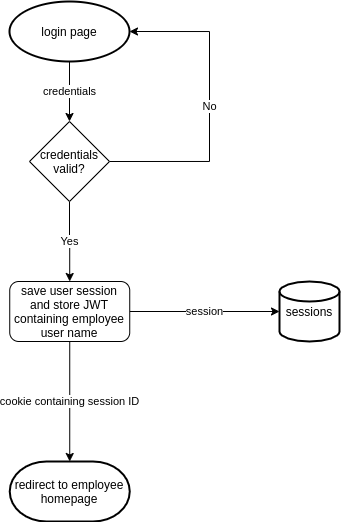

The diagram above was exported from draw.io. Its source (the exported page's mxGraphModel, read from the mxfile embedded in the PNG):
<mxGraphModel dx="538" dy="567" grid="1" gridSize="10" guides="1" tooltips="1" connect="1" arrows="1" fold="1" page="1" pageScale="1" pageWidth="850" pageHeight="1100" math="0" shadow="0">
  <root>
    <mxCell id="0" />
    <mxCell id="1" parent="0" />
    <mxCell id="d4X7lXDc5NMA_fjyNE0d-3" value="credentials" style="edgeStyle=orthogonalEdgeStyle;rounded=0;orthogonalLoop=1;jettySize=auto;html=1;exitX=0.5;exitY=1;exitDx=0;exitDy=0;entryX=0.5;entryY=0;entryDx=0;entryDy=0;" parent="1" source="d4X7lXDc5NMA_fjyNE0d-1" target="d4X7lXDc5NMA_fjyNE0d-2" edge="1">
      <mxGeometry relative="1" as="geometry" />
    </mxCell>
    <mxCell id="d4X7lXDc5NMA_fjyNE0d-1" value="login page" style="strokeWidth=2;html=1;shape=mxgraph.flowchart.start_1;whiteSpace=wrap;fontFamily=Helvetica;fontSize=12;fontColor=#000000;align=center;strokeColor=#000000;fillColor=#ffffff;" parent="1" vertex="1">
      <mxGeometry x="320" y="100" width="120" height="60" as="geometry" />
    </mxCell>
    <mxCell id="d4X7lXDc5NMA_fjyNE0d-6" value="Yes" style="edgeStyle=orthogonalEdgeStyle;rounded=0;orthogonalLoop=1;jettySize=auto;html=1;exitX=0.5;exitY=1;exitDx=0;exitDy=0;" parent="1" source="d4X7lXDc5NMA_fjyNE0d-2" target="d4X7lXDc5NMA_fjyNE0d-7" edge="1">
      <mxGeometry relative="1" as="geometry">
        <mxPoint x="380.2413793103449" y="410" as="targetPoint" />
      </mxGeometry>
    </mxCell>
    <mxCell id="zXHBxXSVzSPskFPhL9MX-4" value="No" style="edgeStyle=orthogonalEdgeStyle;rounded=0;orthogonalLoop=1;jettySize=auto;html=1;entryX=1;entryY=0.5;entryDx=0;entryDy=0;entryPerimeter=0;exitX=1;exitY=0.5;exitDx=0;exitDy=0;" edge="1" parent="1" source="d4X7lXDc5NMA_fjyNE0d-2" target="d4X7lXDc5NMA_fjyNE0d-1">
      <mxGeometry relative="1" as="geometry">
        <Array as="points">
          <mxPoint x="520" y="260" />
          <mxPoint x="520" y="130" />
        </Array>
      </mxGeometry>
    </mxCell>
    <mxCell id="d4X7lXDc5NMA_fjyNE0d-2" value="credentials valid?" style="rhombus;whiteSpace=wrap;html=1;" parent="1" vertex="1">
      <mxGeometry x="340" y="220" width="80" height="80" as="geometry" />
    </mxCell>
    <mxCell id="zXHBxXSVzSPskFPhL9MX-2" value="session" style="edgeStyle=orthogonalEdgeStyle;rounded=0;orthogonalLoop=1;jettySize=auto;html=1;entryX=0;entryY=0.5;entryDx=0;entryDy=0;entryPerimeter=0;" edge="1" parent="1" source="d4X7lXDc5NMA_fjyNE0d-7" target="zXHBxXSVzSPskFPhL9MX-1">
      <mxGeometry relative="1" as="geometry" />
    </mxCell>
    <mxCell id="zXHBxXSVzSPskFPhL9MX-3" value="cookie containing session ID" style="edgeStyle=orthogonalEdgeStyle;rounded=0;orthogonalLoop=1;jettySize=auto;html=1;" edge="1" parent="1" source="d4X7lXDc5NMA_fjyNE0d-7" target="d4X7lXDc5NMA_fjyNE0d-11">
      <mxGeometry relative="1" as="geometry" />
    </mxCell>
    <mxCell id="d4X7lXDc5NMA_fjyNE0d-7" value="save user session and store JWT containing employee user name" style="rounded=1;whiteSpace=wrap;html=1;" parent="1" vertex="1">
      <mxGeometry x="320.2413793103449" y="380" width="120" height="60" as="geometry" />
    </mxCell>
    <mxCell id="d4X7lXDc5NMA_fjyNE0d-11" value="redirect to employee homepage" style="strokeWidth=2;html=1;shape=mxgraph.flowchart.terminator;whiteSpace=wrap;fontFamily=Helvetica;fontSize=12;fontColor=#000000;align=center;strokeColor=#000000;fillColor=#ffffff;" parent="1" vertex="1">
      <mxGeometry x="320.2413793103449" y="560" width="120" height="60" as="geometry" />
    </mxCell>
    <mxCell id="zXHBxXSVzSPskFPhL9MX-1" value="sessions" style="strokeWidth=2;html=1;shape=mxgraph.flowchart.database;whiteSpace=wrap;shadow=0;" vertex="1" parent="1">
      <mxGeometry x="590" y="380" width="60" height="60" as="geometry" />
    </mxCell>
  </root>
</mxGraphModel>